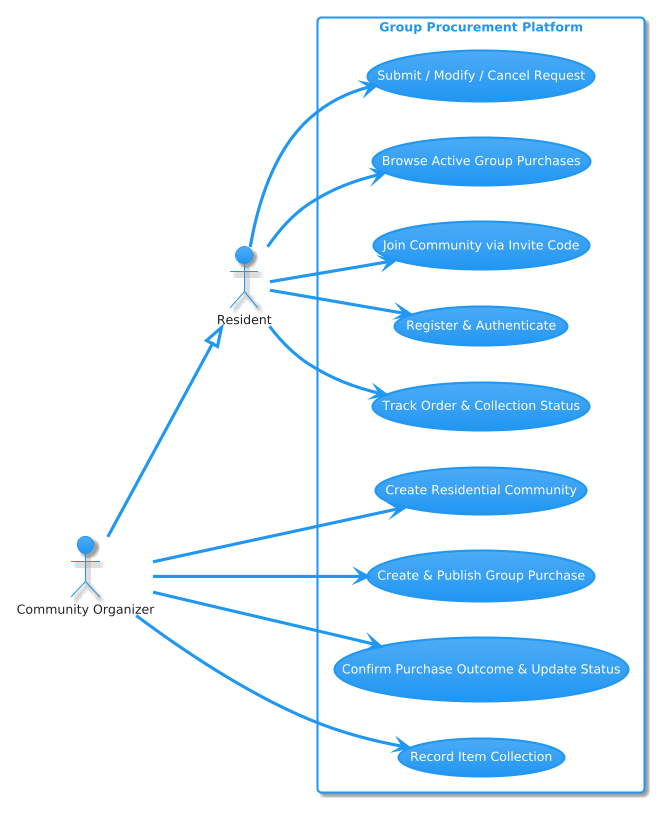

The diagram above was rendered by PlantUML. Its source (embedded in the PNG):
@startuml
!theme materia
left to right direction
skinparam packageStyle rectangle

actor "Resident" as res
actor "Community Organizer" as org

org --|> res

rectangle "Group Procurement Platform" {
  usecase "Register & Authenticate" as UC1
  usecase "Join Community via Invite Code" as UC2
  usecase "Browse Active Group Purchases" as UC3
  usecase "Submit / Modify / Cancel Request" as UC4
  usecase "Track Order & Collection Status" as UC5
  
  usecase "Create Residential Community" as UC6
  usecase "Create & Publish Group Purchase" as UC7
  usecase "Confirm Purchase Outcome & Update Status" as UC8
  usecase "Record Item Collection" as UC9
}

res --> UC1
res --> UC2
res --> UC3
res --> UC4
res --> UC5

org --> UC6
org --> UC7
org --> UC8
org --> UC9
@enduml